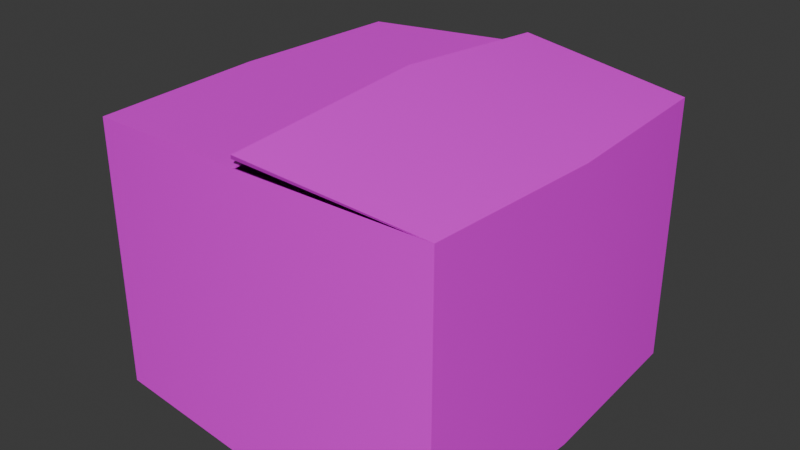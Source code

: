 # Source: Box.blend  (saved by Blender 4.2.66; exported with 4.5.12 LTS)
import bpy
from mathutils import Matrix  # noqa: F401  (used for matrix-valued properties, if any)

bpy.ops.wm.read_factory_settings(use_empty=True)
scene = bpy.context.scene
scene.name = 'Scene'

# ---- collections
col_collection = bpy.data.collections.new('Collection'); scene.collection.children.link(col_collection)

# ---- images (referenced by path relative to the original .blend; pixels are not part of the script)
import os
ASSET_DIR = os.environ.get("B2B_ASSET_DIR", "")  # directory of the original .blend (textures are referenced by path, not embedded)
HERE = os.path.dirname(os.path.abspath(__file__))  # packed textures are extracted next to this script under _unpacked/

def load_image(name, relpath, width, height, colorspace="sRGB"):
    """Load a texture the original file referenced (path relative to the .blend, or extracted next to this script)."""
    p = next((c for c in (os.path.join(HERE, relpath), os.path.join(ASSET_DIR, relpath)) if relpath and os.path.exists(c)), "")
    if p:
        img = bpy.data.images.load(p, check_existing=True)
        img.name = name
    else:  # same state as the original file: an image datablock whose file is absent (Cycles renders it pink)
        img = bpy.data.images.new(name, width, height)
        img.source = "FILE"
        img.filepath = "//" + (relpath or name)
    img.colorspace_settings.name = colorspace
    return img
img_cardboard_png = load_image('Cardboard.png', 'Cardboard.png', 1024, 1024, 'sRGB')
img_cardboard_png_003 = load_image('Cardboard.png.003', 'Cardboard.png', 1024, 1024, 'sRGB')

# ---- materials (node trees are filled in below, after node groups)
mat_box = bpy.data.materials.new('Box')
mat_box_003 = bpy.data.materials.new('Box.003')

# ---- material node trees
mat_box.use_nodes = True; mat_box.node_tree.nodes.clear()
_N = mat_box.node_tree.nodes; _L = mat_box.node_tree.links
n0 = _N.new('ShaderNodeBsdfPrincipled'); n0.name = 'Principled BSDF'; n0.location = (10, 300)
n1 = _N.new('ShaderNodeOutputMaterial'); n1.name = 'Material Output'; n1.location = (300, 300)
n2 = _N.new('ShaderNodeTexImage'); n2.name = 'Image Texture'; n2.location = (-358, 288)
n2.image = img_cardboard_png
_L.new(n0.outputs[0], n1.inputs[0])
_L.new(n2.outputs[0], n0.inputs[0])
n1.is_active_output = True
mat_box_003.use_nodes = True; mat_box_003.node_tree.nodes.clear()
_N = mat_box_003.node_tree.nodes; _L = mat_box_003.node_tree.links
n0 = _N.new('ShaderNodeBsdfPrincipled'); n0.name = 'Principled BSDF'; n0.location = (10, 300)
n1 = _N.new('ShaderNodeOutputMaterial'); n1.name = 'Material Output'; n1.location = (300, 300)
n2 = _N.new('ShaderNodeTexImage'); n2.name = 'Image Texture'; n2.location = (-358, 288)
n2.image = img_cardboard_png_003
_L.new(n0.outputs[0], n1.inputs[0])
_L.new(n2.outputs[0], n0.inputs[0])
n1.is_active_output = True

# ---- world
world_world = bpy.data.worlds.new('World'); scene.world = world_world
world_world.use_nodes = True; world_world.node_tree.nodes.clear()
_N = world_world.node_tree.nodes; _L = world_world.node_tree.links
n0 = _N.new('ShaderNodeOutputWorld'); n0.name = 'World Output'; n0.location = (300, 300)
n1 = _N.new('ShaderNodeBackground'); n1.name = 'Background'; n1.location = (10, 300)
n1.inputs[0].default_value = (0.05088, 0.05088, 0.05088, 1.0)
_L.new(n1.outputs[0], n0.inputs[0])
n0.is_active_output = True
world_world.color = (0.05088, 0.05088, 0.05088)
world_world.sun_shadow_jitter_overblur = 0.0

# ---- meshes
me_boxclosed = bpy.data.meshes.new('BoxClosed')
me_boxclosed.from_pydata([(-1.0, -1.0, -0.5099), (-1.0, -1.0, 1.0), (-1.0, 1.0, -0.5099), (-1.0, 1.0, 1.0), (1.0, -1.0, -0.5099), (1.0, -1.0, 1.0), (1.0, 1.0, -0.5099), (1.0, 1.0, 1.0), (0.0, 1.091, -0.5099), (0.0, -1.091, -0.5099), (0.0, -1.091, 1.052), (-1.053, 0.0, -0.5099), (-1.053, 0.0, 1.0), (1.053, 0.0, -0.5099), (1.053, 0.0, 1.0), (0.0, 0.0, -0.5099), (0.0, 1.091, 1.052), (0.0, 0.0, 1.052)], [], [(11, 12, 3, 2), (8, 16, 7, 6), (13, 14, 5, 4), (9, 10, 1, 0), (15, 13, 4, 9), (11, 15, 9, 0), (4, 5, 10, 9), (2, 3, 16, 8), (2, 8, 15, 11), (8, 6, 13, 15), (6, 7, 14, 13), (0, 1, 12, 11), (12, 1, 10, 17), (3, 12, 17, 16), (7, 16, 17, 14), (14, 17, 10, 5)])
me_boxclosed.polygons.foreach_set('use_smooth', [True] * 16)
_k = set([(0, 1), (0, 9), (0, 11), (1, 10), (1, 12), (2, 3), (2, 8), (2, 11), (3, 12), (3, 16), (4, 5), (4, 9), (4, 13), (5, 10), (5, 14), (6, 7), (6, 8), (6, 13), (7, 14), (7, 16)])
me_boxclosed.attributes.new('sharp_edge', 'BOOLEAN', 'EDGE').data.foreach_set('value', [ (min(e.vertices), max(e.vertices)) in _k for e in me_boxclosed.edges])
_uv = me_boxclosed.uv_layers.new(name='UVMap')
_uv.uv.foreach_set('vector', [0.2932, 0.7816, 0.2932, 0.467, 0.5639, 0.467, 0.5639, 0.7816, 0.7725, 0.4679, 0.7725, 0.784, 0.5622, 0.784, 0.5622, 0.4679, 0.2932, 0.7816, 0.2932, 0.4668, 0.5639, 0.4668, 0.5639, 0.7816, 0.7733, 0.4682, 0.7733, 0.7831, 0.5639, 0.7831, 0.5639, 0.4682, 0.2932, 0.6226, 0.2932, 0.7858, 0.1022, 0.7858, 0.08491, 0.6226, 0.2932, 0.4611, 0.2932, 0.6226, 0.08474, 0.6226, 0.1021, 0.4611, 0.9827, 0.4682, 0.9827, 0.7831, 0.7733, 0.7831, 0.7733, 0.4682, 0.9827, 0.4679, 0.9827, 0.784, 0.7725, 0.784, 0.7725, 0.4679, 0.4844, 0.4611, 0.5017, 0.6226, 0.2932, 0.6226, 0.2932, 0.4611, 0.5015, 0.6226, 0.4842, 0.7858, 0.2932, 0.7858, 0.2932, 0.6226, 0.02244, 0.7816, 0.02244, 0.4668, 0.2932, 0.4668, 0.2932, 0.7816, 0.02253, 0.7816, 0.02253, 0.467, 0.2932, 0.467, 0.2932, 0.7816, 0.7749, 0.2906, 0.9445, 0.2996, 0.9599, 0.4694, 0.7749, 0.4694, 0.6054, 0.2996, 0.7749, 0.2906, 0.7749, 0.4694, 0.59, 0.4694, 0.6104, 0.9501, 0.595, 0.7803, 0.7799, 0.7803, 0.7799, 0.9591, 0.7799, 0.9591, 0.7799, 0.7803, 0.9648, 0.7803, 0.9495, 0.9501])
me_boxclosed.materials.append(mat_box)
me_boxclosed.update()
me_boxopened_002 = bpy.data.meshes.new('BoxOpened.002')
me_boxopened_002.from_pydata([(-1.0, -1.0, -0.5099), (-1.0, -1.0, 1.0), (-1.0, 1.0, -0.5099), (-1.0, 1.0, 1.0), (1.0, -1.0, -0.5099), (1.0, -1.0, 1.0), (1.0, 1.0, -0.5099), (1.0, 1.0, 1.0), (0.0, 1.091, -0.5099), (0.0, -1.091, -0.5099), (-1.053, 0.0, -0.5099), (-1.053, 0.0, 1.0), (1.053, 0.0, -0.5099), (1.053, 0.0, 1.0), (0.0, 0.0, -0.5099), (0.0, 1.091, 1.052), (0.0, -1.091, 1.111), (0.0, 1.091, 1.111), (0.0532, 0.0, 1.223), (0.0, -1.091, 1.052), (-0.0532, 0.0, 1.052), (-0.9883, -0.9887, -0.4982), (-0.988, -0.9887, 0.9886), (-0.9883, 0.9887, -0.4982), (-0.988, 0.9887, 0.9886), (0.9883, -0.9887, -0.4982), (0.9875, -0.9888, 0.9891), (0.9883, 0.9887, -0.4982), (0.9875, 0.9888, 0.9891), (0.0, 1.076, -0.4962), (0.0, -1.076, -0.4962), (-1.039, 0.0, -0.496), (-1.038, 0.0, 0.9865), (1.039, 0.0, -0.496), (1.038, 0.0, 0.987), (0.0, 0.0, -0.4899), (0.0004474, 1.073, 1.044), (-0.002655, -1.09, 1.092), (-0.002655, 1.09, 1.092), (0.05054, 0.0, 1.203), (0.0004474, -1.073, 1.044), (-0.05215, 0.0, 1.032)], [], [(10, 11, 3, 2), (8, 15, 7, 6), (12, 13, 5, 4), (9, 19, 1, 0), (14, 12, 4, 9), (10, 14, 9, 0), (4, 5, 19, 9), (2, 3, 15, 8), (2, 8, 14, 10), (8, 6, 12, 14), (6, 7, 13, 12), (0, 1, 11, 10), (5, 13, 18, 16), (13, 7, 17, 18), (11, 1, 19, 20), (3, 11, 20, 15), (31, 23, 24, 32), (29, 27, 28, 36), (33, 25, 26, 34), (30, 21, 22, 40), (35, 30, 25, 33), (31, 21, 30, 35), (25, 30, 40, 26), (23, 29, 36, 24), (23, 31, 35, 29), (29, 35, 33, 27), (27, 33, 34, 28), (21, 31, 32, 22), (26, 37, 39, 34), (34, 39, 38, 28), (32, 41, 40, 22), (24, 36, 41, 32), (17, 7, 28, 38), (7, 15, 36, 28), (18, 17, 38, 39), (16, 18, 39, 37), (5, 16, 37, 26), (20, 19, 40, 41), (19, 5, 26, 40), (15, 20, 41, 36)])
me_boxopened_002.polygons.foreach_set('use_smooth', [True] * 40)
_k = set([(0, 1), (0, 9), (0, 10), (1, 11), (1, 19), (2, 3), (2, 8), (2, 10), (3, 11), (3, 15), (4, 5), (4, 9), (4, 12), (5, 13), (5, 16), (5, 19), (5, 26), (6, 7), (6, 8), (6, 12), (7, 13), (7, 15), (7, 17), (7, 28), (15, 20), (15, 36), (16, 18), (16, 37), (17, 18), (17, 38), (19, 20), (19, 40), (21, 22), (21, 30), (21, 31), (22, 32), (22, 40), (23, 24), (23, 29), (23, 31), (24, 32), (24, 36), (25, 26), (25, 30), (25, 33), (26, 34), (26, 37), (26, 40), (27, 28), (27, 29), (27, 33), (28, 34), (28, 36), (28, 38), (36, 41), (37, 39), (38, 39), (40, 41)])
me_boxopened_002.attributes.new('sharp_edge', 'BOOLEAN', 'EDGE').data.foreach_set('value', [ (min(e.vertices), max(e.vertices)) in _k for e in me_boxopened_002.edges])
_uv = me_boxopened_002.uv_layers.new(name='UVMap')
_uv.uv.foreach_set('vector', [0.2932, 0.7816, 0.2932, 0.467, 0.5639, 0.467, 0.5639, 0.7816, 0.7725, 0.4679, 0.7725, 0.784, 0.5622, 0.784, 0.5622, 0.4679, 0.2932, 0.7816, 0.2932, 0.4668, 0.5639, 0.4668, 0.5639, 0.7816, 0.7733, 0.4682, 0.7733, 0.7831, 0.5639, 0.7831, 0.5639, 0.4682, 0.2932, 0.6226, 0.2932, 0.7858, 0.1022, 0.7858, 0.08491, 0.6226, 0.2932, 0.4611, 0.2932, 0.6226, 0.08474, 0.6226, 0.1021, 0.4611, 0.9827, 0.4682, 0.9827, 0.7831, 0.7733, 0.7831, 0.7733, 0.4682, 0.9827, 0.4679, 0.9827, 0.784, 0.7725, 0.784, 0.7725, 0.4679, 0.4844, 0.4611, 0.5017, 0.6226, 0.2932, 0.6226, 0.2932, 0.4611, 0.5015, 0.6226, 0.4842, 0.7858, 0.2932, 0.7858, 0.2932, 0.6226, 0.02244, 0.7816, 0.02244, 0.4668, 0.2932, 0.4668, 0.2932, 0.7816, 0.02253, 0.7816, 0.02253, 0.467, 0.2932, 0.467, 0.2932, 0.7816, 0.9488, 0.95, 0.78, 0.959, 0.78, 0.7864, 0.9643, 0.7784, 0.78, 0.959, 0.6112, 0.95, 0.5957, 0.7784, 0.78, 0.7864, 0.7749, 0.2906, 0.9442, 0.3083, 0.9596, 0.4712, 0.7749, 0.4552, 0.6055, 0.3083, 0.7749, 0.2906, 0.7749, 0.4552, 0.5902, 0.4712, 0.2932, 0.7816, 0.5639, 0.7816, 0.5639, 0.467, 0.2932, 0.467, 0.7725, 0.4679, 0.5622, 0.4679, 0.5622, 0.784, 0.7725, 0.784, 0.2932, 0.7816, 0.5639, 0.7816, 0.5639, 0.4668, 0.2932, 0.4668, 0.7733, 0.4682, 0.5639, 0.4682, 0.5639, 0.7831, 0.7733, 0.7831, 0.2932, 0.6226, 0.08491, 0.6226, 0.1022, 0.7858, 0.2932, 0.7858, 0.2932, 0.4611, 0.1021, 0.4611, 0.08474, 0.6226, 0.2932, 0.6226, 0.9827, 0.4682, 0.7733, 0.4682, 0.7733, 0.7831, 0.9827, 0.7831, 0.9827, 0.4679, 0.7725, 0.4679, 0.7725, 0.784, 0.9827, 0.784, 0.4844, 0.4611, 0.2932, 0.4611, 0.2932, 0.6226, 0.5017, 0.6226, 0.5015, 0.6226, 0.2932, 0.6226, 0.2932, 0.7858, 0.4842, 0.7858, 0.02244, 0.7816, 0.2932, 0.7816, 0.2932, 0.4668, 0.02244, 0.4668, 0.02253, 0.7816, 0.2932, 0.7816, 0.2932, 0.467, 0.02253, 0.467, 0.6112, 0.9482, 0.5939, 0.7784, 0.7781, 0.7865, 0.7781, 0.9567, 0.7781, 0.9567, 0.7781, 0.7865, 0.9623, 0.7784, 0.945, 0.9482, 0.773, 0.291, 0.773, 0.4534, 0.5913, 0.4694, 0.6055, 0.3083, 0.9404, 0.3083, 0.9546, 0.4694, 0.773, 0.4534, 0.773, 0.291, 0.02244, 0.4668, 0.02244, 0.4668, 0.02244, 0.4668, 0.02244, 0.4668, 0.5622, 0.784, 0.7725, 0.784, 0.7725, 0.784, 0.5622, 0.784, 0.2932, 0.4668, 0.02244, 0.4668, 0.02244, 0.4668, 0.2932, 0.4668, 0.5639, 0.4668, 0.2932, 0.4668, 0.2932, 0.4668, 0.5639, 0.4668, 0.5639, 0.4668, 0.5639, 0.4668, 0.5639, 0.4668, 0.5639, 0.4668, 0.2932, 0.467, 0.02253, 0.467, 0.02253, 0.467, 0.2932, 0.467, 0.7733, 0.7831, 0.9827, 0.7831, 0.9827, 0.7831, 0.7733, 0.7831, 0.5639, 0.467, 0.2932, 0.467, 0.2932, 0.467, 0.5639, 0.467])
me_boxopened_002.materials.append(mat_box_003)
me_boxopened_002.update()

# ---- objects
ob_boxclosed = bpy.data.objects.new('BoxClosed', me_boxclosed)
ob_boxopened = bpy.data.objects.new('BoxOpened', me_boxopened_002)

# ---- transforms, parenting, visibility, modifiers, constraints
ob_boxclosed.location = (0.0, 0.0, 0.0)
ob_boxclosed.hide_render = True
ob_boxopened.location = (0.0, 0.0, 0.0)

# ---- collection membership
col_collection.objects.link(ob_boxclosed)
col_collection.objects.link(ob_boxopened)

# ---- scene / render settings (as saved in the file)
scene.frame_start = 1; scene.frame_end = 250; scene.frame_set(1)
scene.render.engine = 'BLENDER_EEVEE_NEXT'
bpy.context.view_layer.update()

# ---- added for rendering (the .blend has no active camera and no usable light): camera, sun
cam_auto = bpy.data.cameras.new('AutoCamera')
cam_auto.lens = 50.0
cam_auto.sensor_width = 36.0
cam_auto.clip_end = 1000.0
ob_auto_camera = bpy.data.objects.new('AutoCamera', cam_auto)
scene.collection.objects.link(ob_auto_camera)
ob_auto_camera.location = (3.23156, -3.87787, 2.9418)
ob_auto_camera.rotation_euler = (1.09748, -7.21219e-08, 0.694738)
scene.camera = ob_auto_camera
light_auto_sun = bpy.data.lights.new('AutoSun', 'SUN')
light_auto_sun.energy = 3.0
light_auto_sun.angle = 0.0523599
ob_auto_sun = bpy.data.objects.new('AutoSun', light_auto_sun)
scene.collection.objects.link(ob_auto_sun)
ob_auto_sun.rotation_euler = (0.872665, 0.174533, 0.523599)
bpy.context.view_layer.update()
